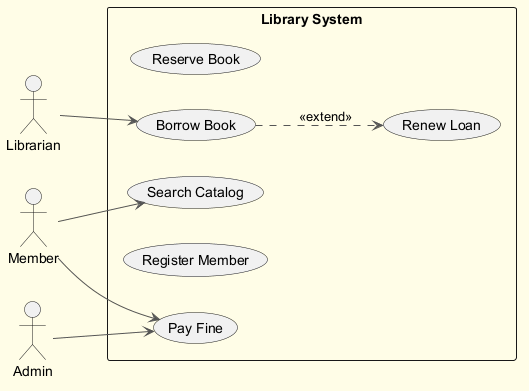

The diagram above was rendered by PlantUML. Its source (embedded in the PNG):
@startuml
skinparam backgroundColor #FFFDE7
skinparam classBackgroundColor #FFF9C4
skinparam classBorderColor #F57F17
skinparam ArrowColor #555555
left to right direction
actor "Librarian" as L
actor "Member" as M
actor "Admin" as A
rectangle "Library System" {
  usecase "Reserve Book" as UC_ReserveBook
  usecase "Search Catalog" as UC_SearchCatalog
  usecase "Renew Loan" as UC_RenewLoan
  usecase "Pay Fine" as UC_PayFine
  usecase "Register Member" as UC_RegisterMember
  usecase "Borrow Book" as UC_BorrowBook
}
L --> UC_BorrowBook
M --> UC_PayFine
M --> UC_SearchCatalog
A --> UC_PayFine
UC_BorrowBook ..> UC_RenewLoan : <<extend>>
@enduml